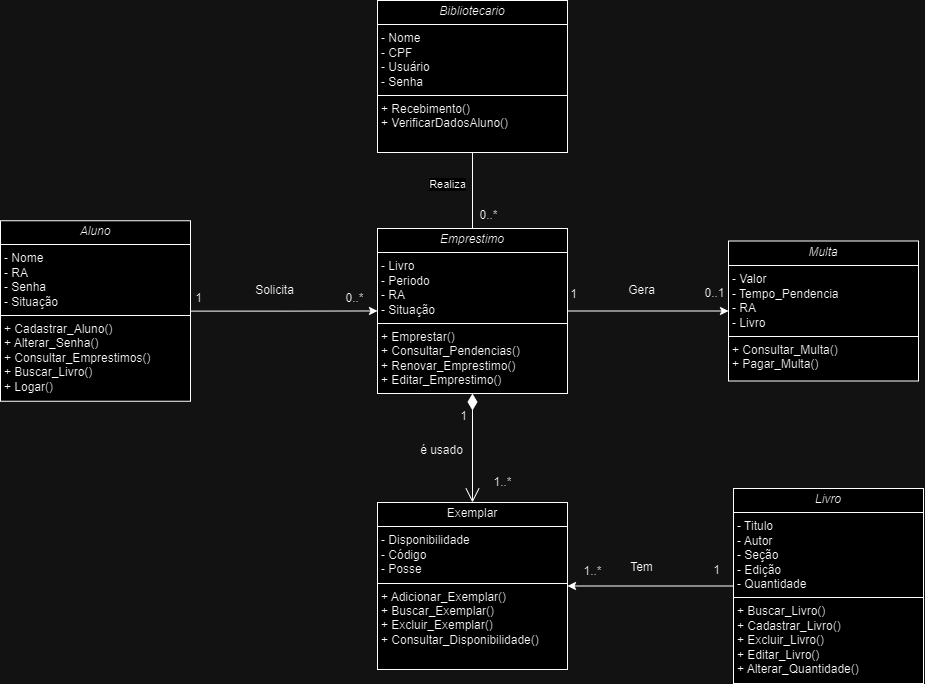

The diagram above was exported from draw.io. Its source (the exported page's mxGraphModel, read from the mxfile embedded in the PNG):
<mxGraphModel dx="1528" dy="891" grid="0" gridSize="10" guides="1" tooltips="1" connect="1" arrows="1" fold="1" page="0" pageScale="1" pageWidth="827" pageHeight="1169" math="0" shadow="0">
  <root>
    <mxCell id="0" />
    <mxCell id="1" parent="0" />
    <mxCell id="_cTaSRM6oanJL2Mt4bJt-24" value="Realiza" style="edgeStyle=orthogonalEdgeStyle;rounded=0;orthogonalLoop=1;jettySize=auto;html=1;entryX=0.5;entryY=0;entryDx=0;entryDy=0;endArrow=none;endFill=0;" parent="1" source="ZFaiYEthTd4NQscE2f1n-1" target="ZFaiYEthTd4NQscE2f1n-5" edge="1">
      <mxGeometry x="-0.1316" y="-25" relative="1" as="geometry">
        <mxPoint as="offset" />
      </mxGeometry>
    </mxCell>
    <mxCell id="ZFaiYEthTd4NQscE2f1n-1" value="&lt;p style=&quot;margin:0px;margin-top:4px;text-align:center;&quot;&gt;&lt;i&gt;Bibliotecario&lt;/i&gt;&lt;/p&gt;&lt;hr size=&quot;1&quot; style=&quot;border-style:solid;&quot;&gt;&lt;p style=&quot;border-color: var(--border-color); margin: 0px 0px 0px 4px;&quot;&gt;- Nome&lt;/p&gt;&lt;p style=&quot;border-color: var(--border-color); margin: 0px 0px 0px 4px;&quot;&gt;- CPF&lt;/p&gt;&lt;p style=&quot;margin:0px;margin-left:4px;&quot;&gt;- Usuário&lt;/p&gt;&lt;p style=&quot;margin:0px;margin-left:4px;&quot;&gt;- Senha&lt;/p&gt;&lt;hr size=&quot;1&quot; style=&quot;border-style:solid;&quot;&gt;&lt;p style=&quot;margin:0px;margin-left:4px;&quot;&gt;&lt;span style=&quot;background-color: initial;&quot;&gt;+ Recebimento()&lt;/span&gt;&lt;br&gt;&lt;/p&gt;&lt;p style=&quot;margin:0px;margin-left:4px;&quot;&gt;+ VerificarDadosAluno()&lt;/p&gt;" style="verticalAlign=top;align=left;overflow=fill;html=1;whiteSpace=wrap;" parent="1" vertex="1">
      <mxGeometry x="160" y="51" width="190" height="152" as="geometry" />
    </mxCell>
    <mxCell id="BPxTjS4x3-HGA_dOS65H-8" style="edgeStyle=orthogonalEdgeStyle;rounded=0;orthogonalLoop=1;jettySize=auto;html=1;entryX=1;entryY=0.5;entryDx=0;entryDy=0;" parent="1" source="ZFaiYEthTd4NQscE2f1n-3" target="BPxTjS4x3-HGA_dOS65H-7" edge="1">
      <mxGeometry relative="1" as="geometry" />
    </mxCell>
    <mxCell id="ZFaiYEthTd4NQscE2f1n-3" value="&lt;p style=&quot;margin:0px;margin-top:4px;text-align:center;&quot;&gt;&lt;i&gt;Livro&lt;/i&gt;&lt;span style=&quot;color: rgba(0, 0, 0, 0); font-family: monospace; font-size: 0px; background-color: initial; text-align: left;&quot;&gt;%3CmxGraphModel%3E%3Croot%3E%3CmxCell%20id%3D%220%22%2F%3E%3CmxCell%20id%3D%221%22%20parent%3D%220%22%2F%3E%3CmxCell%20id%3D%222%22%20value%3D%22%26lt%3Bp%20style%3D%26quot%3Bmargin%3A0px%3Bmargin-top%3A4px%3Btext-align%3Acenter%3B%26quot%3B%26gt%3B%26lt%3Bi%26gt%3BBiblioteca%26lt%3B%2Fi%26gt%3B%26lt%3B%2Fp%26gt%3B%26lt%3Bhr%20size%3D%26quot%3B1%26quot%3B%20style%3D%26quot%3Bborder-style%3Asolid%3B%26quot%3B%26gt%3B%26lt%3Bp%20style%3D%26quot%3Bmargin%3A0px%3Bmargin-left%3A4px%3B%26quot%3B%26gt%3B-%26amp%3Bnbsp%3B%26lt%3B%2Fp%26gt%3B%26lt%3Bp%20style%3D%26quot%3Bmargin%3A0px%3Bmargin-left%3A4px%3B%26quot%3B%26gt%3B%2B%20field2%3A%20Type%26lt%3B%2Fp%26gt%3B%26lt%3Bhr%20size%3D%26quot%3B1%26quot%3B%20style%3D%26quot%3Bborder-style%3Asolid%3B%26quot%3B%26gt%3B%26lt%3Bp%20style%3D%26quot%3Bmargin%3A0px%3Bmargin-left%3A4px%3B%26quot%3B%26gt%3B%2B%20method1(Type)%3A%20Type%26lt%3Bbr%26gt%3B%2B%20method2(Type%2C%20Type)%3A%20Type%26lt%3B%2Fp%26gt%3B%22%20style%3D%22verticalAlign%3Dtop%3Balign%3Dleft%3Boverflow%3Dfill%3Bhtml%3D1%3BwhiteSpace%3Dwrap%3B%22%20vertex%3D%221%22%20parent%3D%221%22%3E%3CmxGeometry%20x%3D%2223%22%20y%3D%22295%22%20width%3D%22190%22%20height%3D%22140%22%20as%3D%22geometry%22%2F%3E%3C%2FmxCell%3E%3C%2Froot%3E%3C%2FmxGraphModel%3E&lt;/span&gt;&lt;/p&gt;&lt;hr size=&quot;1&quot; style=&quot;border-style:solid;&quot;&gt;&lt;p style=&quot;margin:0px;margin-left:4px;&quot;&gt;- Titulo&lt;/p&gt;&lt;p style=&quot;margin:0px;margin-left:4px;&quot;&gt;- Autor&lt;/p&gt;&lt;p style=&quot;margin:0px;margin-left:4px;&quot;&gt;- Seção&lt;/p&gt;&lt;p style=&quot;margin:0px;margin-left:4px;&quot;&gt;- Edição&lt;/p&gt;&lt;p style=&quot;margin:0px;margin-left:4px;&quot;&gt;- Quantidade&lt;/p&gt;&lt;hr size=&quot;1&quot; style=&quot;border-style:solid;&quot;&gt;&lt;p style=&quot;margin: 0px 0px 0px 4px;&quot;&gt;+ Buscar_Livro()&lt;br&gt;&lt;/p&gt;&lt;p style=&quot;margin: 0px 0px 0px 4px;&quot;&gt;+ Cadastrar_Livro()&lt;/p&gt;&lt;p style=&quot;margin: 0px 0px 0px 4px;&quot;&gt;+ Excluir_Livro()&lt;/p&gt;&lt;p style=&quot;margin: 0px 0px 0px 4px;&quot;&gt;+ Editar_Livro()&lt;/p&gt;&lt;p style=&quot;margin: 0px 0px 0px 4px;&quot;&gt;+ Alterar_Quantidade()&lt;br&gt;&lt;/p&gt;&lt;p style=&quot;margin: 0px 0px 0px 4px;&quot;&gt;&lt;br&gt;&lt;/p&gt;" style="verticalAlign=top;align=left;overflow=fill;html=1;whiteSpace=wrap;" parent="1" vertex="1">
      <mxGeometry x="516" y="539" width="190" height="195" as="geometry" />
    </mxCell>
    <mxCell id="_cTaSRM6oanJL2Mt4bJt-13" style="edgeStyle=orthogonalEdgeStyle;rounded=0;orthogonalLoop=1;jettySize=auto;html=1;" parent="1" source="ZFaiYEthTd4NQscE2f1n-4" target="ZFaiYEthTd4NQscE2f1n-5" edge="1">
      <mxGeometry relative="1" as="geometry" />
    </mxCell>
    <mxCell id="ZFaiYEthTd4NQscE2f1n-4" value="&lt;p style=&quot;text-align: center; margin: 4px 0px 0px;&quot;&gt;&lt;span style=&quot;background-color: initial; text-align: left;&quot;&gt;&lt;i&gt;Aluno&lt;/i&gt;&lt;/span&gt;&lt;span style=&quot;color: rgba(0, 0, 0, 0); font-family: monospace; font-size: 0px; text-wrap: nowrap; background-color: initial; text-align: left;&quot;&gt;%3CmxGraphModel%3E%3Croot%3E%3CmxCell%20id%3D%220%22%2F%3E%3CmxCell%20id%3D%221%22%20parent%3D%220%22%2F%3E%3CmxCell%20id%3D%222%22%20value%3D%22%26lt%3Bp%20style%3D%26quot%3Bmargin%3A0px%3Bmargin-top%3A4px%3Btext-align%3Acenter%3B%26quot%3B%26gt%3B%26lt%3Bi%26gt%3BBiblioteca%26lt%3B%2Fi%26gt%3B%26lt%3B%2Fp%26gt%3B%26lt%3Bhr%20size%3D%26quot%3B1%26quot%3B%20style%3D%26quot%3Bborder-style%3Asolid%3B%26quot%3B%26gt%3B%26lt%3Bp%20style%3D%26quot%3Bmargin%3A0px%3Bmargin-left%3A4px%3B%26quot%3B%26gt%3B-%26amp%3Bnbsp%3B%26lt%3B%2Fp%26gt%3B%26lt%3Bp%20style%3D%26quot%3Bmargin%3A0px%3Bmargin-left%3A4px%3B%26quot%3B%26gt%3B%2B%20field2%3A%20Type%26lt%3B%2Fp%26gt%3B%26lt%3Bhr%20size%3D%26quot%3B1%26quot%3B%20style%3D%26quot%3Bborder-style%3Asolid%3B%26quot%3B%26gt%3B%26lt%3Bp%20style%3D%26quot%3Bmargin%3A0px%3Bmargin-left%3A4px%3B%26quot%3B%26gt%3B%2B%20method1(Type)%3A%20Type%26lt%3Bbr%26gt%3B%2B%20method2(Type%2C%20Type)%3A%20Type%26lt%3B%2Fp%26gt%3B%22%20style%3D%22verticalAlign%3Dtop%3Balign%3Dleft%3Boverflow%3Dfill%3Bhtml%3D1%3BwhiteSpace%3Dwrap%3B%22%20vertex%3D%221%22%20parent%3D%221%22%3E%3CmxGeometry%20x%3D%2223%22%20y%3D%22295%22%20width%3D%22190%22%20height%3D%22140%22%20as%3D%22geometry%22%2F%3E%3C%2FmxCell%3E%3C%2Froot%3E%3C%2FmxGraphModel%3E&lt;/span&gt;&lt;/p&gt;&lt;hr size=&quot;1&quot; style=&quot;border-style:solid;&quot;&gt;&lt;p style=&quot;margin:0px;margin-left:4px;&quot;&gt;- Nome&lt;/p&gt;&lt;p style=&quot;margin:0px;margin-left:4px;&quot;&gt;- RA&lt;/p&gt;&lt;p style=&quot;margin:0px;margin-left:4px;&quot;&gt;- Senha&lt;/p&gt;&lt;p style=&quot;margin:0px;margin-left:4px;&quot;&gt;- Situação&lt;/p&gt;&lt;hr size=&quot;1&quot; style=&quot;border-style:solid;&quot;&gt;&lt;p style=&quot;margin:0px;margin-left:4px;&quot;&gt;+ Cadastrar_Aluno()&lt;/p&gt;&lt;p style=&quot;margin:0px;margin-left:4px;&quot;&gt;+ Alterar_Senha()&lt;/p&gt;&lt;p style=&quot;margin:0px;margin-left:4px;&quot;&gt;+ Consultar_Emprestimos()&lt;/p&gt;&lt;p style=&quot;margin:0px;margin-left:4px;&quot;&gt;+ Buscar_Livro()&lt;/p&gt;&lt;p style=&quot;margin:0px;margin-left:4px;&quot;&gt;+ Logar()&lt;br&gt;&lt;br&gt;&lt;/p&gt;&lt;p style=&quot;margin:0px;margin-left:4px;&quot;&gt;&lt;br&gt;&lt;/p&gt;" style="verticalAlign=top;align=left;overflow=fill;html=1;whiteSpace=wrap;" parent="1" vertex="1">
      <mxGeometry x="-217" y="271.25" width="190" height="180.5" as="geometry" />
    </mxCell>
    <mxCell id="_cTaSRM6oanJL2Mt4bJt-14" style="edgeStyle=orthogonalEdgeStyle;rounded=0;orthogonalLoop=1;jettySize=auto;html=1;" parent="1" source="ZFaiYEthTd4NQscE2f1n-5" target="ZFaiYEthTd4NQscE2f1n-6" edge="1">
      <mxGeometry relative="1" as="geometry" />
    </mxCell>
    <mxCell id="ZFaiYEthTd4NQscE2f1n-5" value="&lt;p style=&quot;text-align: center; margin: 4px 0px 0px;&quot;&gt;&lt;span style=&quot;background-color: initial; text-align: left;&quot;&gt;&lt;i&gt;Emprestimo&lt;/i&gt;&lt;/span&gt;&lt;span style=&quot;color: rgba(0, 0, 0, 0); font-family: monospace; font-size: 0px; text-wrap: nowrap; background-color: initial; text-align: left;&quot;&gt;%3CmxGraphModel%3E%3Croot%3E%3CmxCell%20id%3D%220%22%2F%3E%3CmxCell%20id%3D%221%22%20parent%3D%220%22%2F%3E%3CmxCell%20id%3D%222%22%20value%3D%22%26lt%3Bp%20style%3D%26quot%3Bmargin%3A0px%3Bmargin-top%3A4px%3Btext-align%3Acenter%3B%26quot%3B%26gt%3B%26lt%3Bi%26gt%3BBiblioteca%26lt%3B%2Fi%26gt%3B%26lt%3B%2Fp%26gt%3B%26lt%3Bhr%20size%3D%26quot%3B1%26quot%3B%20style%3D%26quot%3Bborder-style%3Asolid%3B%26quot%3B%26gt%3B%26lt%3Bp%20style%3D%26quot%3Bmargin%3A0px%3Bmargin-left%3A4px%3B%26quot%3B%26gt%3B-%26amp%3Bnbsp%3B%26lt%3B%2Fp%26gt%3B%26lt%3Bp%20style%3D%26quot%3Bmargin%3A0px%3Bmargin-left%3A4px%3B%26quot%3B%26gt%3B%2B%20field2%3A%20Type%26lt%3B%2Fp%26gt%3B%26lt%3Bhr%20size%3D%26quot%3B1%26quot%3B%20style%3D%26quot%3Bborder-style%3Asolid%3B%26quot%3B%26gt%3B%26lt%3Bp%20style%3D%26quot%3Bmargin%3A0px%3Bmargin-left%3A4px%3B%26quot%3B%26gt%3B%2B%20method1(Type)%3A%20Type%26lt%3Bbr%26gt%3B%2B%20method2(Type%2C%20Type)%3A%20Type%26lt%3B%2Fp%26gt%3B%22%20style%3D%22verticalAlign%3Dtop%3Balign%3Dleft%3Boverflow%3Dfill%3Bhtml%3D1%3BwhiteSpace%3Dwrap%3B%22%20vertex%3D%221%22%20parent%3D%221%22%3E%3CmxGeometry%20x%3D%2223%22%20y%3D%22295%22%20width%3D%22190%22%20height%3D%22140%22%20as%3D%22geometry%22%2F%3E%3C%2FmxCell%3E%3C%2Froot%3E%3C%2FmxGraphModel%3E&lt;/span&gt;&lt;/p&gt;&lt;hr size=&quot;1&quot; style=&quot;border-style:solid;&quot;&gt;&lt;p style=&quot;margin:0px;margin-left:4px;&quot;&gt;- Livro&lt;/p&gt;&lt;p style=&quot;margin:0px;margin-left:4px;&quot;&gt;- Periodo&lt;/p&gt;&lt;p style=&quot;margin:0px;margin-left:4px;&quot;&gt;- RA&lt;/p&gt;&lt;p style=&quot;margin:0px;margin-left:4px;&quot;&gt;- Situação&lt;/p&gt;&lt;hr size=&quot;1&quot; style=&quot;border-style:solid;&quot;&gt;&lt;p style=&quot;margin:0px;margin-left:4px;&quot;&gt;+ Emprestar()&lt;/p&gt;&lt;p style=&quot;margin:0px;margin-left:4px;&quot;&gt;+ Consultar_Pendencias()&lt;/p&gt;&lt;p style=&quot;margin:0px;margin-left:4px;&quot;&gt;+ Renovar_Emprestimo()&lt;/p&gt;&lt;p style=&quot;margin:0px;margin-left:4px;&quot;&gt;+ Editar_Emprestimo()&lt;/p&gt;" style="verticalAlign=top;align=left;overflow=fill;html=1;whiteSpace=wrap;" parent="1" vertex="1">
      <mxGeometry x="160" y="279" width="190" height="165" as="geometry" />
    </mxCell>
    <mxCell id="ZFaiYEthTd4NQscE2f1n-6" value="&lt;p style=&quot;margin:0px;margin-top:4px;text-align:center;&quot;&gt;&lt;i&gt;Multa&lt;/i&gt;&lt;/p&gt;&lt;hr size=&quot;1&quot; style=&quot;border-style:solid;&quot;&gt;&lt;p style=&quot;margin:0px;margin-left:4px;&quot;&gt;- Valor&lt;/p&gt;&lt;p style=&quot;margin:0px;margin-left:4px;&quot;&gt;- Tempo_Pendencia&lt;/p&gt;&lt;p style=&quot;margin:0px;margin-left:4px;&quot;&gt;- RA&lt;/p&gt;&lt;p style=&quot;margin:0px;margin-left:4px;&quot;&gt;- Livro&lt;/p&gt;&lt;hr size=&quot;1&quot; style=&quot;border-style:solid;&quot;&gt;&lt;p style=&quot;margin:0px;margin-left:4px;&quot;&gt;+ Consultar_Multa()&lt;br&gt;&lt;/p&gt;&lt;p style=&quot;margin:0px;margin-left:4px;&quot;&gt;+ Pagar_Multa()&lt;/p&gt;" style="verticalAlign=top;align=left;overflow=fill;html=1;whiteSpace=wrap;" parent="1" vertex="1">
      <mxGeometry x="511" y="291.5" width="190" height="140" as="geometry" />
    </mxCell>
    <mxCell id="_cTaSRM6oanJL2Mt4bJt-15" value="1" style="text;html=1;align=center;verticalAlign=middle;resizable=0;points=[];autosize=1;strokeColor=none;fillColor=none;" parent="1" vertex="1">
      <mxGeometry x="-32" y="336" width="25" height="26" as="geometry" />
    </mxCell>
    <mxCell id="_cTaSRM6oanJL2Mt4bJt-16" value="0..*" style="text;html=1;align=center;verticalAlign=middle;resizable=0;points=[];autosize=1;strokeColor=none;fillColor=none;" parent="1" vertex="1">
      <mxGeometry x="119" y="336" width="36" height="26" as="geometry" />
    </mxCell>
    <mxCell id="_cTaSRM6oanJL2Mt4bJt-17" value="1" style="text;html=1;align=center;verticalAlign=middle;resizable=0;points=[];autosize=1;strokeColor=none;fillColor=none;" parent="1" vertex="1">
      <mxGeometry x="344" y="332" width="25" height="26" as="geometry" />
    </mxCell>
    <mxCell id="_cTaSRM6oanJL2Mt4bJt-18" value="0..1" style="text;html=1;align=center;verticalAlign=middle;resizable=0;points=[];autosize=1;strokeColor=none;fillColor=none;" parent="1" vertex="1">
      <mxGeometry x="478" y="331" width="38" height="26" as="geometry" />
    </mxCell>
    <mxCell id="_cTaSRM6oanJL2Mt4bJt-19" value="1" style="text;html=1;align=center;verticalAlign=middle;resizable=0;points=[];autosize=1;strokeColor=none;fillColor=none;" parent="1" vertex="1">
      <mxGeometry x="234" y="454" width="25" height="26" as="geometry" />
    </mxCell>
    <mxCell id="_cTaSRM6oanJL2Mt4bJt-26" value="0..*" style="text;html=1;align=center;verticalAlign=middle;resizable=0;points=[];autosize=1;strokeColor=none;fillColor=none;" parent="1" vertex="1">
      <mxGeometry x="253" y="253" width="36" height="26" as="geometry" />
    </mxCell>
    <mxCell id="BPxTjS4x3-HGA_dOS65H-1" value="Gera" style="text;html=1;align=center;verticalAlign=middle;resizable=0;points=[];autosize=1;strokeColor=none;fillColor=none;" parent="1" vertex="1">
      <mxGeometry x="401" y="328" width="45" height="26" as="geometry" />
    </mxCell>
    <mxCell id="BPxTjS4x3-HGA_dOS65H-2" value="Solicita" style="text;html=1;align=center;verticalAlign=middle;resizable=0;points=[];autosize=1;strokeColor=none;fillColor=none;" parent="1" vertex="1">
      <mxGeometry x="28" y="328" width="57" height="26" as="geometry" />
    </mxCell>
    <mxCell id="BPxTjS4x3-HGA_dOS65H-5" value="1..*" style="text;html=1;align=center;verticalAlign=middle;resizable=0;points=[];autosize=1;strokeColor=none;fillColor=none;" parent="1" vertex="1">
      <mxGeometry x="267" y="520" width="35" height="26" as="geometry" />
    </mxCell>
    <mxCell id="BPxTjS4x3-HGA_dOS65H-6" value="é usado" style="text;html=1;align=center;verticalAlign=middle;resizable=0;points=[];autosize=1;strokeColor=none;fillColor=none;" parent="1" vertex="1">
      <mxGeometry x="193" y="488" width="61" height="26" as="geometry" />
    </mxCell>
    <mxCell id="BPxTjS4x3-HGA_dOS65H-7" value="&lt;p style=&quot;margin:0px;margin-top:4px;text-align:center;&quot;&gt;Exemplar&lt;span style=&quot;color: rgba(0, 0, 0, 0); font-family: monospace; font-size: 0px; background-color: initial; text-align: left;&quot;&gt;%3CmxGraphModel%3E%3Croot%3E%3CmxCell%20id%3D%220%22%2F%3E%3CmxCell%20id%3D%221%22%20parent%3D%220%22%2F%3E%3CmxCell%20id%3D%222%22%20value%3D%22%26lt%3Bp%20style%3D%26quot%3Bmargin%3A0px%3Bmargin-top%3A4px%3Btext-align%3Acenter%3B%26quot%3B%26gt%3B%26lt%3Bi%26gt%3BBiblioteca%26lt%3B%2Fi%26gt%3B%26lt%3B%2Fp%26gt%3B%26lt%3Bhr%20size%3D%26quot%3B1%26quot%3B%20style%3D%26quot%3Bborder-style%3Asolid%3B%26quot%3B%26gt%3B%26lt%3Bp%20style%3D%26quot%3Bmargin%3A0px%3Bmargin-left%3A4px%3B%26quot%3B%26gt%3B-%26amp%3Bnbsp%3B%26lt%3B%2Fp%26gt%3B%26lt%3Bp%20style%3D%26quot%3Bmargin%3A0px%3Bmargin-left%3A4px%3B%26quot%3B%26gt%3B%2B%20field2%3A%20Type%26lt%3B%2Fp%26gt%3B%26lt%3Bhr%20size%3D%26quot%3B1%26quot%3B%20style%3D%26quot%3Bborder-style%3Asolid%3B%26quot%3B%26gt%3B%26lt%3Bp%20style%3D%26quot%3Bmargin%3A0px%3Bmargin-left%3A4px%3B%26quot%3B%26gt%3B%2B%20method1(Type)%3A%20Type%26lt%3Bbr%26gt%3B%2B%20method2(Type%2C%20Type)%3A%20Type%26lt%3B%2Fp%26gt%3B%22%20style%3D%22verticalAlign%3Dtop%3Balign%3Dleft%3Boverflow%3Dfill%3Bhtml%3D1%3BwhiteSpace%3Dwrap%3B%22%20vertex%3D%221%22%20parent%3D%221%22%3E%3CmxGeometry%20x%3D%2223%22%20y%3D%22295%22%20width%3D%22190%22%20height%3D%22140%22%20as%3D%22geometry%22%2F%3E%3C%2FmxCell%3E%3C%2Froot%3E%3C%2FmxGraphModel%3E&lt;/span&gt;&lt;/p&gt;&lt;hr size=&quot;1&quot; style=&quot;border-style:solid;&quot;&gt;&lt;p style=&quot;margin:0px;margin-left:4px;&quot;&gt;- Disponibilidade&lt;/p&gt;&lt;p style=&quot;margin:0px;margin-left:4px;&quot;&gt;- Código&lt;/p&gt;&lt;p style=&quot;margin:0px;margin-left:4px;&quot;&gt;- Posse&lt;br&gt;&lt;/p&gt;&lt;hr size=&quot;1&quot; style=&quot;border-style:solid;&quot;&gt;&lt;p style=&quot;margin: 0px 0px 0px 4px;&quot;&gt;+ Adicionar_Exemplar()&lt;/p&gt;&lt;p style=&quot;margin: 0px 0px 0px 4px;&quot;&gt;+ Buscar_Exemplar()&lt;/p&gt;&lt;p style=&quot;margin: 0px 0px 0px 4px;&quot;&gt;+ Excluir_Exemplar()&lt;br&gt;&lt;/p&gt;&lt;p style=&quot;margin: 0px 0px 0px 4px;&quot;&gt;+ Consultar_Disponibilidade()&lt;/p&gt;&lt;p style=&quot;margin: 0px 0px 0px 4px;&quot;&gt;&lt;br&gt;&lt;/p&gt;" style="verticalAlign=top;align=left;overflow=fill;html=1;whiteSpace=wrap;" parent="1" vertex="1">
      <mxGeometry x="160" y="553" width="190" height="167" as="geometry" />
    </mxCell>
    <mxCell id="BPxTjS4x3-HGA_dOS65H-9" value="Tem" style="text;html=1;align=center;verticalAlign=middle;resizable=0;points=[];autosize=1;strokeColor=none;fillColor=none;" parent="1" vertex="1">
      <mxGeometry x="403" y="605" width="41" height="26" as="geometry" />
    </mxCell>
    <mxCell id="BPxTjS4x3-HGA_dOS65H-12" value="" style="endArrow=open;html=1;endSize=12;startArrow=diamondThin;startSize=14;startFill=1;edgeStyle=orthogonalEdgeStyle;align=left;verticalAlign=bottom;rounded=0;exitX=0.5;exitY=1;exitDx=0;exitDy=0;" parent="1" source="ZFaiYEthTd4NQscE2f1n-5" target="BPxTjS4x3-HGA_dOS65H-7" edge="1">
      <mxGeometry x="-0.7798" y="40" relative="1" as="geometry">
        <mxPoint x="318" y="427" as="sourcePoint" />
        <mxPoint x="158" y="427" as="targetPoint" />
        <mxPoint as="offset" />
      </mxGeometry>
    </mxCell>
    <mxCell id="BPxTjS4x3-HGA_dOS65H-13" value="1..*" style="text;html=1;align=center;verticalAlign=middle;resizable=0;points=[];autosize=1;strokeColor=none;fillColor=none;" parent="1" vertex="1">
      <mxGeometry x="357" y="609" width="35" height="26" as="geometry" />
    </mxCell>
    <mxCell id="BPxTjS4x3-HGA_dOS65H-14" value="1" style="text;html=1;align=center;verticalAlign=middle;resizable=0;points=[];autosize=1;strokeColor=none;fillColor=none;" parent="1" vertex="1">
      <mxGeometry x="486" y="608" width="25" height="26" as="geometry" />
    </mxCell>
  </root>
</mxGraphModel>